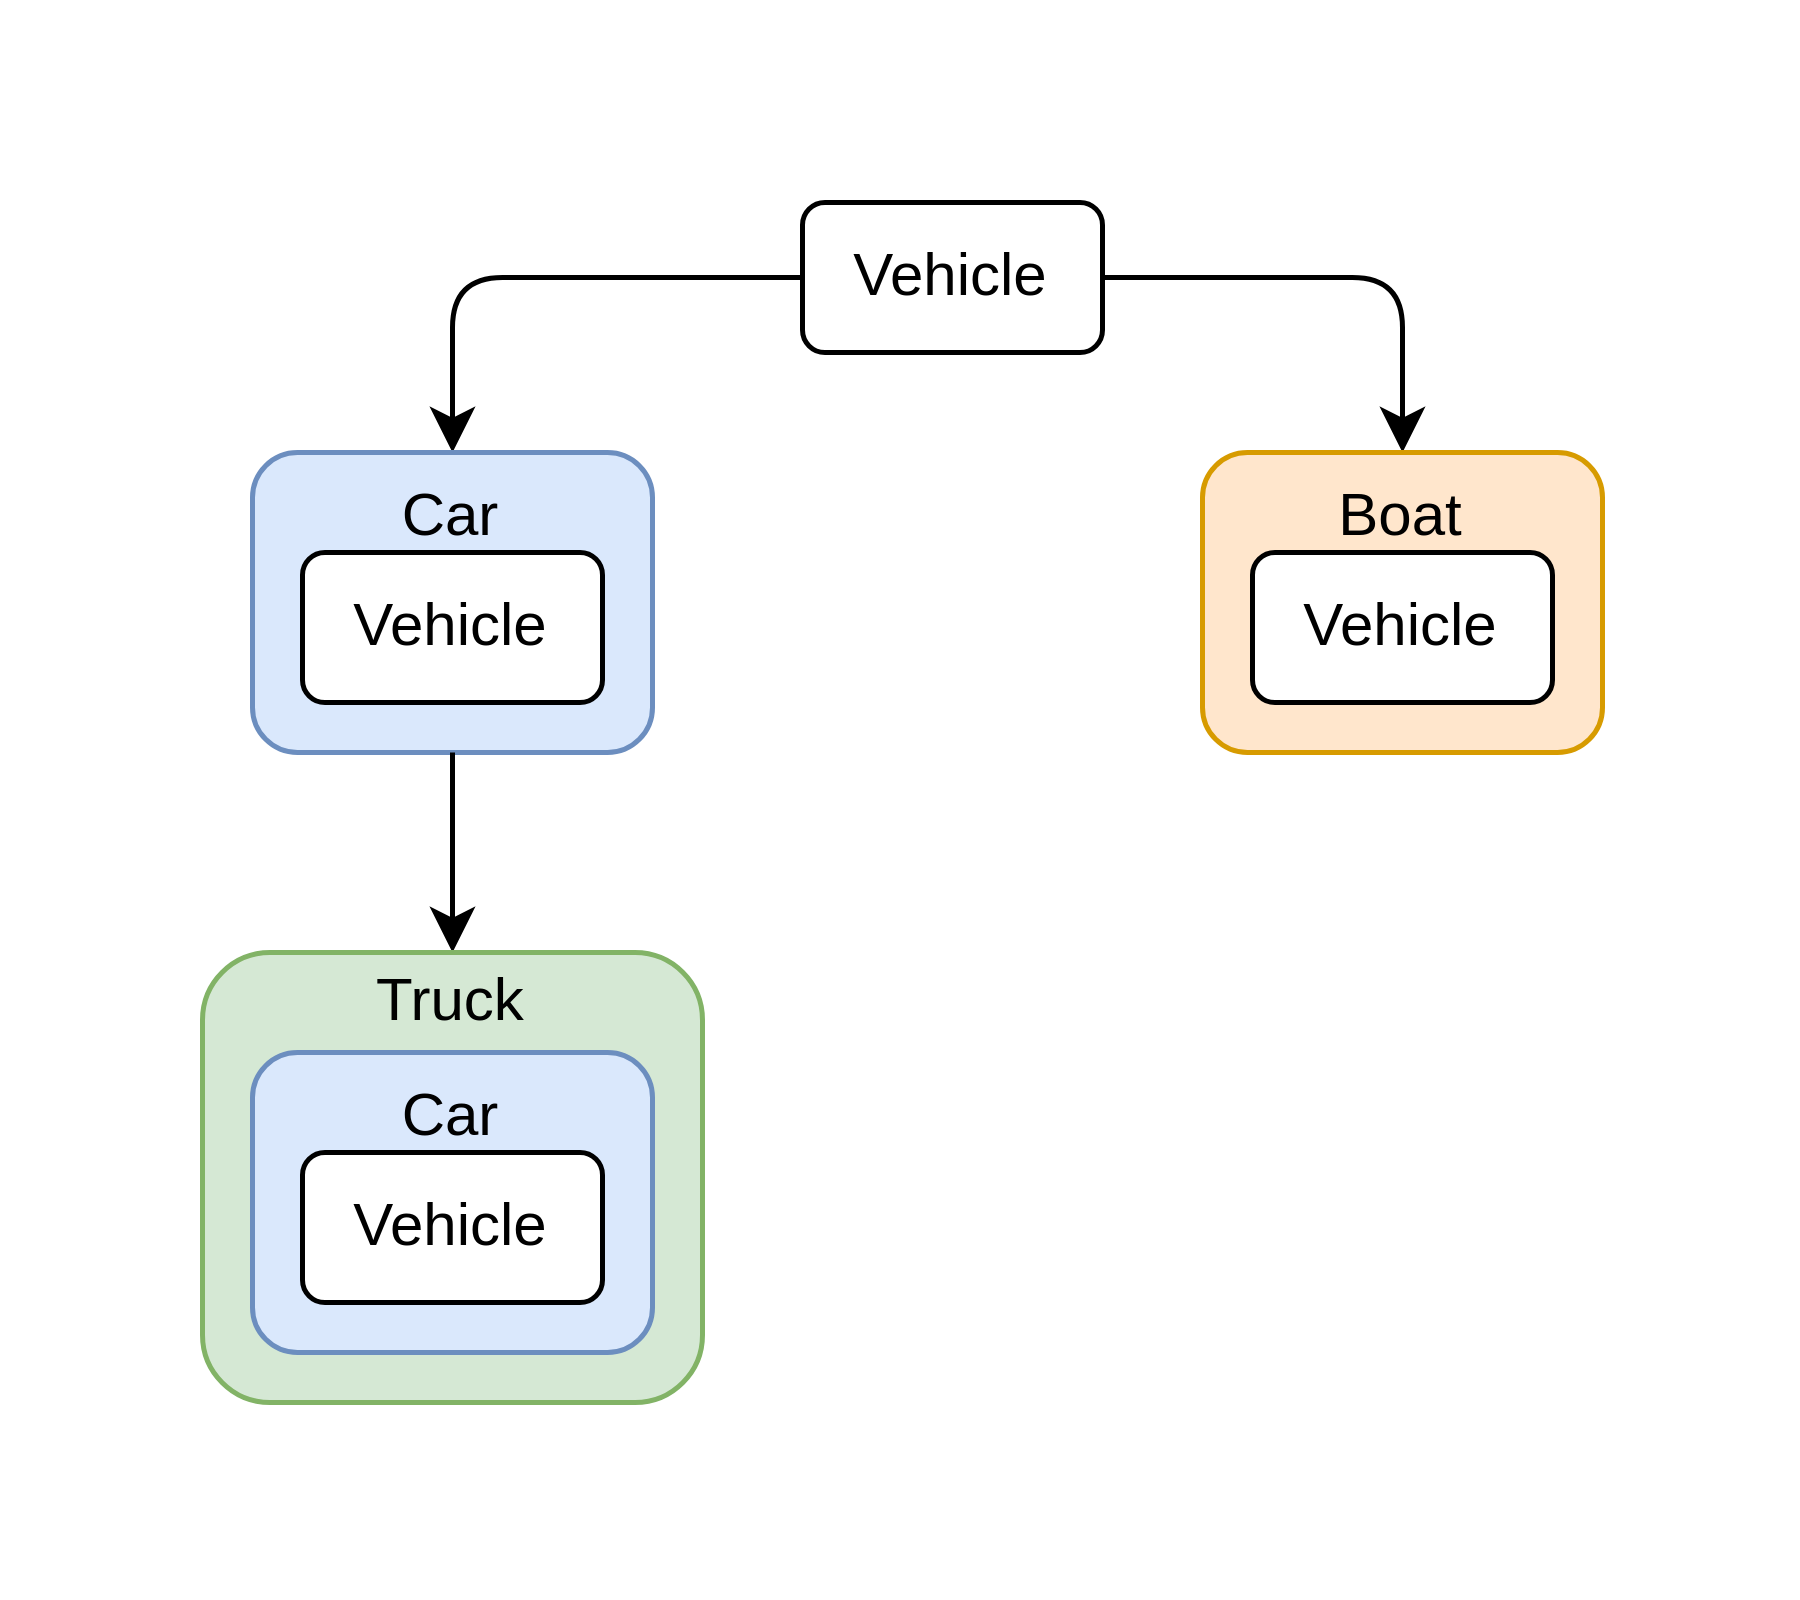

The diagram above was exported from draw.io. Its source (the exported page's mxGraphModel, read from the mxfile embedded in the PNG):
<mxGraphModel dx="657" dy="469" grid="1" gridSize="10" guides="1" tooltips="1" connect="1" arrows="1" fold="1" page="1" pageScale="1" pageWidth="360" pageHeight="320" math="0" shadow="0">
  <root>
    <mxCell id="0" />
    <mxCell id="1" parent="0" />
    <mxCell id="d-cQ0HsLinr8hj7tUdYu-4" style="edgeStyle=orthogonalEdgeStyle;rounded=1;orthogonalLoop=1;jettySize=auto;html=1;exitX=0;exitY=0.5;exitDx=0;exitDy=0;entryX=0.5;entryY=0;entryDx=0;entryDy=0;curved=0;" edge="1" parent="1" source="d-cQ0HsLinr8hj7tUdYu-1" target="d-cQ0HsLinr8hj7tUdYu-2">
      <mxGeometry relative="1" as="geometry" />
    </mxCell>
    <mxCell id="d-cQ0HsLinr8hj7tUdYu-16" style="edgeStyle=orthogonalEdgeStyle;rounded=1;orthogonalLoop=1;jettySize=auto;html=1;exitX=1;exitY=0.5;exitDx=0;exitDy=0;entryX=0.5;entryY=0;entryDx=0;entryDy=0;curved=0;" edge="1" parent="1" source="d-cQ0HsLinr8hj7tUdYu-1" target="d-cQ0HsLinr8hj7tUdYu-14">
      <mxGeometry relative="1" as="geometry" />
    </mxCell>
    <mxCell id="d-cQ0HsLinr8hj7tUdYu-1" value="Vehicle" style="rounded=1;whiteSpace=wrap;html=1;spacingTop=0;" vertex="1" parent="1">
      <mxGeometry x="160" y="40" width="60" height="30" as="geometry" />
    </mxCell>
    <mxCell id="d-cQ0HsLinr8hj7tUdYu-5" value="" style="group" vertex="1" connectable="0" parent="1">
      <mxGeometry x="50" y="90" width="80" height="60" as="geometry" />
    </mxCell>
    <mxCell id="d-cQ0HsLinr8hj7tUdYu-2" value="Car" style="rounded=1;whiteSpace=wrap;html=1;spacingLeft=0;spacingTop=-35;fillColor=#dae8fc;strokeColor=#6c8ebf;" vertex="1" parent="d-cQ0HsLinr8hj7tUdYu-5">
      <mxGeometry width="80" height="60" as="geometry" />
    </mxCell>
    <mxCell id="d-cQ0HsLinr8hj7tUdYu-3" value="Vehicle" style="rounded=1;whiteSpace=wrap;html=1;spacingTop=0;" vertex="1" parent="d-cQ0HsLinr8hj7tUdYu-5">
      <mxGeometry x="10" y="20" width="60" height="30" as="geometry" />
    </mxCell>
    <mxCell id="d-cQ0HsLinr8hj7tUdYu-10" style="edgeStyle=orthogonalEdgeStyle;rounded=0;orthogonalLoop=1;jettySize=auto;html=1;exitX=0.5;exitY=1;exitDx=0;exitDy=0;entryX=0.5;entryY=0;entryDx=0;entryDy=0;" edge="1" parent="1" source="d-cQ0HsLinr8hj7tUdYu-2" target="d-cQ0HsLinr8hj7tUdYu-9">
      <mxGeometry relative="1" as="geometry" />
    </mxCell>
    <mxCell id="d-cQ0HsLinr8hj7tUdYu-11" value="" style="group" vertex="1" connectable="0" parent="1">
      <mxGeometry x="40" y="190" width="100" height="90" as="geometry" />
    </mxCell>
    <mxCell id="d-cQ0HsLinr8hj7tUdYu-9" value="Truck" style="rounded=1;whiteSpace=wrap;html=1;spacingTop=-70;fillColor=#d5e8d4;strokeColor=#82b366;" vertex="1" parent="d-cQ0HsLinr8hj7tUdYu-11">
      <mxGeometry width="100" height="90" as="geometry" />
    </mxCell>
    <mxCell id="d-cQ0HsLinr8hj7tUdYu-6" value="" style="group" vertex="1" connectable="0" parent="d-cQ0HsLinr8hj7tUdYu-11">
      <mxGeometry x="10" y="20" width="80" height="60" as="geometry" />
    </mxCell>
    <mxCell id="d-cQ0HsLinr8hj7tUdYu-7" value="Car" style="rounded=1;whiteSpace=wrap;html=1;spacingLeft=0;spacingTop=-35;fillColor=#dae8fc;strokeColor=#6c8ebf;" vertex="1" parent="d-cQ0HsLinr8hj7tUdYu-6">
      <mxGeometry width="80" height="60" as="geometry" />
    </mxCell>
    <mxCell id="d-cQ0HsLinr8hj7tUdYu-8" value="Vehicle" style="rounded=1;whiteSpace=wrap;html=1;spacingTop=0;" vertex="1" parent="d-cQ0HsLinr8hj7tUdYu-6">
      <mxGeometry x="10" y="20" width="60" height="30" as="geometry" />
    </mxCell>
    <mxCell id="d-cQ0HsLinr8hj7tUdYu-13" value="" style="group" vertex="1" connectable="0" parent="1">
      <mxGeometry x="240" y="90" width="80" height="60" as="geometry" />
    </mxCell>
    <mxCell id="d-cQ0HsLinr8hj7tUdYu-14" value="Boat" style="rounded=1;whiteSpace=wrap;html=1;spacingLeft=0;spacingTop=-35;fillColor=#ffe6cc;strokeColor=#d79b00;" vertex="1" parent="d-cQ0HsLinr8hj7tUdYu-13">
      <mxGeometry width="80" height="60" as="geometry" />
    </mxCell>
    <mxCell id="d-cQ0HsLinr8hj7tUdYu-15" value="Vehicle" style="rounded=1;whiteSpace=wrap;html=1;spacingTop=0;" vertex="1" parent="d-cQ0HsLinr8hj7tUdYu-13">
      <mxGeometry x="10" y="20" width="60" height="30" as="geometry" />
    </mxCell>
  </root>
</mxGraphModel>